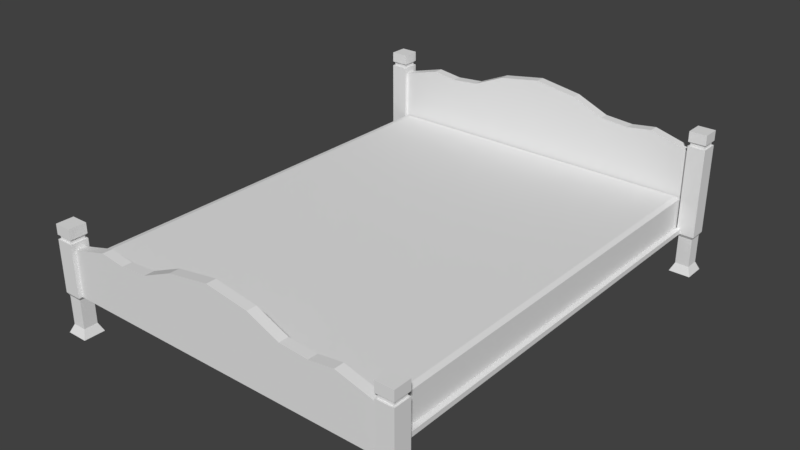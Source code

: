 # Source: cama1-main.blend  (saved by Blender 2.78.0; exported with 4.5.12 LTS)
import bpy
from mathutils import Matrix  # noqa: F401  (used for matrix-valued properties, if any)

bpy.ops.wm.read_factory_settings(use_empty=True)
scene = bpy.context.scene
scene.name = 'Scene'

# ---- collections
col_collection_1 = bpy.data.collections.new('Collection 1'); scene.collection.children.link(col_collection_1)

# ---- world
world_world = bpy.data.worlds.new('World'); scene.world = world_world
world_world.color = (0.05088, 0.05088, 0.05088)
world_world.use_sun_shadow = False
world_world.sun_shadow_jitter_overblur = 0.0
world_world.cycles.sampling_method = 'MANUAL'

# ---- meshes
me_cube_010 = bpy.data.meshes.new('Cube.010')
me_cube_010.from_pydata([(-0.7289, 26.81, -0.4271), (0.243, 26.81, -0.4271), (2.799e-09, 26.81, -0.4271), (0.7289, 26.81, -0.4271), (0.5869, 26.81, -0.4271), (-0.243, 26.81, -0.4271), (0.425, 26.81, -0.4271), (-0.425, 26.81, -0.4271), (-0.5869, 26.81, -0.4271), (0.5869, 26.81, 0.4271), (0.425, 26.81, 0.4271), (0.243, 26.81, 0.4271), (-0.5869, 26.81, 0.4271), (2.799e-09, 26.81, 0.4271), (-0.243, 26.81, 0.4271), (-0.425, 26.81, 0.4271), (-0.7289, 26.81, 0.4271), (0.7289, 26.81, 0.4271), (0.5869, 29.21, 0.4271), (0.5869, 29.24, 0.3958), (0.425, 29.21, 0.4271), (0.425, 29.24, 0.3958), (0.243, 29.21, 0.4271), (0.243, 29.24, 0.3958), (-0.5869, -56.04, 0.3958), (-0.5869, -56.01, 0.4271), (2.799e-09, 29.21, 0.4271), (2.799e-09, 29.24, 0.3958), (-0.243, 29.21, 0.4271), (-0.243, 29.24, 0.3958), (-0.425, 29.21, 0.4271), (-0.425, 29.24, 0.3958), (0.243, -56.04, 0.3958), (0.243, -56.01, 0.4271), (-0.7289, -56.04, 0.3958), (-0.7289, -56.01, 0.4271), (-0.5869, 29.21, 0.4271), (-0.5869, 29.24, 0.3958), (-0.7289, 29.21, 0.4271), (-0.7289, 29.24, 0.3958), (-0.9406, 29.21, 0.4271), (-0.9719, 29.24, 0.3958), (-0.9719, 26.81, 0.3958), (-0.9406, 26.81, 0.4271), (0.9406, 26.81, 0.4271), (0.9719, 26.81, 0.3958), (0.9719, 29.24, 0.3958), (0.9406, 29.21, 0.4271), (0.7289, 29.21, 0.4271), (0.7289, 29.24, 0.3958), (0.9406, -56.01, 0.4271), (0.9719, -56.04, 0.3958), (0.425, -56.01, 0.4271), (0.425, -56.04, 0.3958), (-0.425, -56.01, 0.4271), (-0.425, -56.04, 0.3958), (2.799e-09, -56.04, 0.3958), (2.799e-09, -56.01, 0.4271), (-0.9719, -56.04, 0.3958), (-0.9406, -56.01, 0.4271), (0.7289, -56.04, 0.3958), (0.7289, -56.01, 0.4271), (0.5869, -56.04, 0.3958), (0.5869, -56.01, 0.4271), (-0.243, -56.04, 0.3958), (-0.243, -56.01, 0.4271), (0.9719, 26.81, -0.3683), (0.934, 26.81, -0.4271), (-0.934, 26.81, -0.4271), (-0.9719, 26.81, -0.3683), (0.5869, 29.24, -0.3683), (0.5869, 29.2, -0.4271), (0.425, 29.24, -0.3683), (0.425, 29.2, -0.4271), (0.243, 29.24, -0.3683), (0.243, 29.2, -0.4271), (2.799e-09, 29.24, -0.3683), (2.799e-09, 29.2, -0.4271), (-0.243, 29.24, -0.3683), (-0.243, 29.2, -0.4271), (-0.425, 29.24, -0.3683), (-0.425, 29.2, -0.4271), (-0.5869, 29.24, -0.3683), (-0.5869, 29.2, -0.4271), (-0.7289, 29.24, -0.3683), (-0.7289, 29.2, -0.4271), (-0.9719, 29.24, -0.3683), (-0.934, 29.2, -0.4271), (0.934, 29.2, -0.4271), (0.9719, 29.24, -0.3683), (0.7289, 29.24, -0.3683), (0.7289, 29.2, -0.4271), (-0.5869, -56.01, -0.4271), (-0.5869, -56.04, -0.3683), (2.799e-09, -56.01, -0.4271), (2.799e-09, -56.04, -0.3683), (0.243, -56.01, -0.4271), (0.243, -56.04, -0.3683), (-0.934, -56.01, -0.4271), (-0.9719, -56.04, -0.3683), (-0.7289, -56.01, -0.4271), (-0.7289, -56.04, -0.3683), (0.9719, -56.04, -0.3683), (0.934, -56.01, -0.4271), (0.7289, -56.01, -0.4271), (0.7289, -56.04, -0.3683), (0.425, -56.04, -0.3683), (0.425, -56.01, -0.4271), (-0.425, -56.04, -0.3683), (-0.425, -56.01, -0.4271), (0.5869, -56.01, -0.4271), (0.5869, -56.04, -0.3683), (-0.243, -56.01, -0.4271), (-0.243, -56.04, -0.3683)], [], [(89, 46, 45, 66), (100, 0, 8, 92), (72, 21, 19, 70), (106, 53, 32, 97), (66, 45, 51, 102), (76, 27, 23, 74), (108, 55, 24, 93), (78, 29, 27, 76), (80, 31, 29, 78), (82, 37, 31, 80), (84, 39, 37, 82), (112, 5, 2, 94), (99, 58, 42, 69), (98, 68, 0, 100), (105, 60, 62, 111), (111, 62, 53, 106), (97, 32, 56, 95), (113, 64, 55, 108), (74, 23, 21, 72), (70, 19, 49, 90), (87, 85, 0, 68), (93, 24, 34, 101), (6, 1, 75, 73), (101, 34, 58, 99), (48, 17, 44, 47), (79, 77, 2, 5), (94, 2, 1, 96), (79, 5, 7, 81), (83, 81, 7, 8), (83, 8, 0, 85), (86, 41, 39, 84), (95, 56, 64, 113), (102, 51, 60, 105), (90, 49, 46, 89), (107, 6, 4, 110), (109, 7, 5, 112), (96, 1, 6, 107), (77, 75, 1, 2), (18, 20, 10, 9), (57, 33, 11, 13), (54, 65, 14, 15), (92, 8, 7, 109), (36, 12, 15, 30), (61, 50, 44, 17), (28, 30, 15, 14), (36, 38, 16, 12), (104, 3, 67, 103), (35, 25, 12, 16), (33, 52, 10, 11), (26, 13, 11, 22), (25, 54, 15, 12), (69, 42, 41, 86), (10, 20, 22, 11), (52, 63, 9, 10), (71, 4, 6, 73), (65, 57, 13, 14), (4, 71, 91, 3), (59, 35, 16, 43), (40, 43, 16, 38), (63, 61, 17, 9), (110, 4, 3, 104), (28, 14, 13, 26), (41, 42, 43, 40), (47, 44, 45, 46), (51, 45, 44, 50), (40, 38, 39, 41), (38, 36, 37, 39), (36, 30, 31, 37), (30, 28, 29, 31), (28, 26, 27, 29), (26, 22, 23, 27), (21, 23, 22, 20), (20, 18, 19, 21), (49, 19, 18, 48), (48, 47, 46, 49), (42, 58, 59, 43), (65, 54, 55, 64), (57, 65, 64, 56), (63, 52, 53, 62), (61, 63, 62, 60), (35, 59, 58, 34), (33, 57, 56, 32), (25, 35, 34, 24), (50, 61, 60, 51), (52, 33, 32, 53), (54, 25, 24, 55), (9, 17, 48, 18), (87, 68, 69, 86), (89, 66, 67, 88), (103, 67, 66, 102), (86, 84, 85, 87), (84, 82, 83, 85), (82, 80, 81, 83), (80, 78, 79, 81), (78, 76, 77, 79), (76, 74, 75, 77), (73, 75, 74, 72), (72, 70, 71, 73), (91, 71, 70, 90), (90, 89, 88, 91), (68, 98, 99, 69), (113, 108, 109, 112), (95, 113, 112, 94), (111, 106, 107, 110), (105, 111, 110, 104), (101, 99, 98, 100), (97, 95, 94, 96), (93, 101, 100, 92), (102, 105, 104, 103), (106, 97, 96, 107), (108, 93, 92, 109), (91, 88, 67, 3)])
me_cube_010.use_remesh_preserve_volume = False
me_cube_010.use_remesh_preserve_attributes = False
me_cube_010.use_mirror_vertex_groups = False
me_cube_010.update()
me_cube_009 = bpy.data.meshes.new('Cube.009')
me_cube_009.from_pydata([(-1.0, -1.0, -1.0), (-0.8056, -0.8056, 2.46), (-1.0, 1.0, -1.0), (-0.8056, 0.8056, 2.46), (1.0, -1.0, -1.0), (0.8056, -0.8056, 2.46), (1.0, 1.0, -1.0), (0.8056, 0.8056, 2.46), (-1.0, -1.0, 2.46), (-1.0, 1.0, 2.46), (1.0, 1.0, 2.46), (1.0, -1.0, 2.46), (-0.8056, -0.8056, 2.562), (-0.8056, 0.8056, 2.562), (0.8056, 0.8056, 2.562), (0.8056, -0.8056, 2.562), (-0.9965, -0.9965, 2.627), (-0.9965, 0.9965, 2.627), (0.9965, 0.9965, 2.627), (0.9965, -0.9965, 2.627), (-0.9965, -0.9965, 3.021), (-0.9965, 0.9965, 3.021), (0.9965, 0.9965, 3.021), (0.9965, -0.9965, 3.021), (-0.7962, 0.7962, -1.123), (-0.7962, -0.7962, -1.123), (0.7962, 0.7962, -1.123), (0.7962, -0.7962, -1.123), (-0.7962, 0.7962, -2.246), (-0.7962, -0.7962, -2.246), (0.7962, 0.7962, -2.246), (0.7962, -0.7962, -2.246), (-1.226, 1.226, -2.57), (-1.226, -1.226, -2.57), (1.226, 1.226, -2.57), (1.226, -1.226, -2.57)], [], [(0, 8, 9, 2), (2, 9, 10, 6), (6, 10, 11, 4), (4, 11, 8, 0), (6, 4, 27, 26), (5, 7, 14, 15), (1, 3, 9, 8), (3, 7, 10, 9), (7, 5, 11, 10), (5, 1, 8, 11), (12, 15, 19, 16), (3, 1, 12, 13), (1, 5, 15, 12), (7, 3, 13, 14), (18, 17, 21, 22), (14, 13, 17, 18), (15, 14, 18, 19), (13, 12, 16, 17), (22, 21, 20, 23), (19, 18, 22, 23), (17, 16, 20, 21), (16, 19, 23, 20), (27, 25, 29, 31), (4, 0, 25, 27), (2, 6, 26, 24), (0, 2, 24, 25), (30, 31, 35, 34), (24, 26, 30, 28), (26, 27, 31, 30), (25, 24, 28, 29), (32, 34, 35, 33), (29, 28, 32, 33), (31, 29, 33, 35), (28, 30, 34, 32)])
me_cube_009.use_remesh_preserve_volume = False
me_cube_009.use_remesh_preserve_attributes = False
me_cube_009.use_mirror_vertex_groups = False
me_cube_009.update()
me_cube_006 = bpy.data.meshes.new('Cube.006')
me_cube_006.from_pydata([(-1.0, -1.0, -1.0), (-0.8056, -0.8056, 2.46), (-1.0, 1.0, -1.0), (-0.8056, 0.8056, 2.46), (1.0, -1.0, -1.0), (0.8056, -0.8056, 2.46), (1.0, 1.0, -1.0), (0.8056, 0.8056, 2.46), (-1.0, -1.0, 2.46), (-1.0, 1.0, 2.46), (1.0, 1.0, 2.46), (1.0, -1.0, 2.46), (-0.8056, -0.8056, 2.562), (-0.8056, 0.8056, 2.562), (0.8056, 0.8056, 2.562), (0.8056, -0.8056, 2.562), (-0.9965, -0.9965, 2.627), (-0.9965, 0.9965, 2.627), (0.9965, 0.9965, 2.627), (0.9965, -0.9965, 2.627), (-0.9965, -0.9965, 3.021), (-0.9965, 0.9965, 3.021), (0.9965, 0.9965, 3.021), (0.9965, -0.9965, 3.021), (-0.7962, 0.7962, -1.123), (-0.7962, -0.7962, -1.123), (0.7962, 0.7962, -1.123), (0.7962, -0.7962, -1.123), (-0.7962, 0.7962, -2.246), (-0.7962, -0.7962, -2.246), (0.7962, 0.7962, -2.246), (0.7962, -0.7962, -2.246), (-1.226, 1.226, -2.57), (-1.226, -1.226, -2.57), (1.226, 1.226, -2.57), (1.226, -1.226, -2.57)], [], [(0, 8, 9, 2), (2, 9, 10, 6), (6, 10, 11, 4), (4, 11, 8, 0), (6, 4, 27, 26), (5, 7, 14, 15), (1, 3, 9, 8), (3, 7, 10, 9), (7, 5, 11, 10), (5, 1, 8, 11), (12, 15, 19, 16), (3, 1, 12, 13), (1, 5, 15, 12), (7, 3, 13, 14), (18, 17, 21, 22), (14, 13, 17, 18), (15, 14, 18, 19), (13, 12, 16, 17), (22, 21, 20, 23), (19, 18, 22, 23), (17, 16, 20, 21), (16, 19, 23, 20), (27, 25, 29, 31), (4, 0, 25, 27), (2, 6, 26, 24), (0, 2, 24, 25), (30, 31, 35, 34), (24, 26, 30, 28), (26, 27, 31, 30), (25, 24, 28, 29), (32, 34, 35, 33), (29, 28, 32, 33), (31, 29, 33, 35), (28, 30, 34, 32)])
me_cube_006.use_remesh_preserve_volume = False
me_cube_006.use_remesh_preserve_attributes = False
me_cube_006.use_mirror_vertex_groups = False
me_cube_006.update()
me_cube_005 = bpy.data.meshes.new('Cube.005')
me_cube_005.from_pydata([(-1.0, -1.0, -1.0), (-0.8056, -0.8056, 1.0), (-1.0, 1.0, -1.0), (-0.8056, 0.8056, 1.0), (1.0, -1.0, -1.0), (0.8056, -0.8056, 1.0), (1.0, 1.0, -1.0), (0.8056, 0.8056, 1.0), (-1.0, -1.0, 1.0), (-1.0, 1.0, 1.0), (1.0, 1.0, 1.0), (1.0, -1.0, 1.0), (-0.8056, -0.8056, 1.102), (-0.8056, 0.8056, 1.102), (0.8056, 0.8056, 1.102), (0.8056, -0.8056, 1.102), (-0.9965, -0.9965, 1.167), (-0.9965, 0.9965, 1.167), (0.9965, 0.9965, 1.167), (0.9965, -0.9965, 1.167), (-0.9965, -0.9965, 1.56), (-0.9965, 0.9965, 1.56), (0.9965, 0.9965, 1.56), (0.9965, -0.9965, 1.56), (-0.7962, 0.7962, -1.123), (-0.7962, -0.7962, -1.123), (0.7962, 0.7962, -1.123), (0.7962, -0.7962, -1.123), (-0.7962, 0.7962, -2.246), (-0.7962, -0.7962, -2.246), (0.7962, 0.7962, -2.246), (0.7962, -0.7962, -2.246), (-1.226, 1.226, -2.57), (-1.226, -1.226, -2.57), (1.226, 1.226, -2.57), (1.226, -1.226, -2.57)], [], [(0, 8, 9, 2), (2, 9, 10, 6), (6, 10, 11, 4), (4, 11, 8, 0), (6, 4, 27, 26), (5, 7, 14, 15), (1, 3, 9, 8), (3, 7, 10, 9), (7, 5, 11, 10), (5, 1, 8, 11), (12, 15, 19, 16), (3, 1, 12, 13), (1, 5, 15, 12), (7, 3, 13, 14), (18, 17, 21, 22), (14, 13, 17, 18), (15, 14, 18, 19), (13, 12, 16, 17), (22, 21, 20, 23), (19, 18, 22, 23), (17, 16, 20, 21), (16, 19, 23, 20), (27, 25, 29, 31), (4, 0, 25, 27), (2, 6, 26, 24), (0, 2, 24, 25), (30, 31, 35, 34), (24, 26, 30, 28), (26, 27, 31, 30), (25, 24, 28, 29), (32, 34, 35, 33), (29, 28, 32, 33), (31, 29, 33, 35), (28, 30, 34, 32)])
me_cube_005.use_remesh_preserve_volume = False
me_cube_005.use_remesh_preserve_attributes = False
me_cube_005.use_mirror_vertex_groups = False
me_cube_005.update()
me_cube_003 = bpy.data.meshes.new('Cube.003')
me_cube_003.from_pydata([(-1.0, -1.0, -1.0), (-0.8056, -0.8056, 1.0), (-1.0, 1.0, -1.0), (-0.8056, 0.8056, 1.0), (1.0, -1.0, -1.0), (0.8056, -0.8056, 1.0), (1.0, 1.0, -1.0), (0.8056, 0.8056, 1.0), (-1.0, -1.0, 1.0), (-1.0, 1.0, 1.0), (1.0, 1.0, 1.0), (1.0, -1.0, 1.0), (-0.8056, -0.8056, 1.102), (-0.8056, 0.8056, 1.102), (0.8056, 0.8056, 1.102), (0.8056, -0.8056, 1.102), (-0.9965, -0.9965, 1.167), (-0.9965, 0.9965, 1.167), (0.9965, 0.9965, 1.167), (0.9965, -0.9965, 1.167), (-0.9965, -0.9965, 1.56), (-0.9965, 0.9965, 1.56), (0.9965, 0.9965, 1.56), (0.9965, -0.9965, 1.56), (-0.7962, 0.7962, -1.123), (-0.7962, -0.7962, -1.123), (0.7962, 0.7962, -1.123), (0.7962, -0.7962, -1.123), (-0.7962, 0.7962, -2.246), (-0.7962, -0.7962, -2.246), (0.7962, 0.7962, -2.246), (0.7962, -0.7962, -2.246), (-1.226, 1.226, -2.57), (-1.226, -1.226, -2.57), (1.226, 1.226, -2.57), (1.226, -1.226, -2.57)], [], [(0, 8, 9, 2), (2, 9, 10, 6), (6, 10, 11, 4), (4, 11, 8, 0), (6, 4, 27, 26), (5, 7, 14, 15), (1, 3, 9, 8), (3, 7, 10, 9), (7, 5, 11, 10), (5, 1, 8, 11), (12, 15, 19, 16), (3, 1, 12, 13), (1, 5, 15, 12), (7, 3, 13, 14), (18, 17, 21, 22), (14, 13, 17, 18), (15, 14, 18, 19), (13, 12, 16, 17), (22, 21, 20, 23), (19, 18, 22, 23), (17, 16, 20, 21), (16, 19, 23, 20), (27, 25, 29, 31), (4, 0, 25, 27), (2, 6, 26, 24), (0, 2, 24, 25), (30, 31, 35, 34), (24, 26, 30, 28), (26, 27, 31, 30), (25, 24, 28, 29), (32, 34, 35, 33), (29, 28, 32, 33), (31, 29, 33, 35), (28, 30, 34, 32)])
me_cube_003.use_remesh_preserve_volume = False
me_cube_003.use_remesh_preserve_attributes = False
me_cube_003.use_mirror_vertex_groups = False
me_cube_003.update()
me_cube_002 = bpy.data.meshes.new('Cube.002')
me_cube_002.from_pydata([(-1.0, 87.51, -1.0), (-1.0, 87.51, 1.043), (-1.0, 89.51, -1.0), (-1.0, 89.51, 1.043), (1.0, 87.51, -1.0), (1.0, 87.51, 1.043), (1.0, 89.51, -1.0), (1.0, 89.51, 1.043), (0.0, 89.51, -1.0), (0.0, 89.51, 1.861), (0.0, 87.51, -1.0), (0.0, 87.51, 1.861), (0.75, 89.51, 1.35), (0.75, 87.51, -1.0), (0.75, 89.51, -1.0), (0.75, 87.51, 1.35), (-0.75, 89.51, -1.0), (-0.75, 87.51, 1.35), (-0.75, 89.51, 1.35), (-0.75, 87.51, -1.0), (0.25, 89.51, -1.0), (0.25, 87.51, 1.682), (0.25, 89.51, 1.682), (0.25, 87.51, -1.0), (-0.25, 89.51, 1.682), (-0.25, 87.51, -1.0), (-0.25, 89.51, -1.0), (-0.25, 87.51, 1.682), (0.6039, 89.51, 1.26), (0.4373, 89.51, 1.319), (0.4373, 87.51, -1.0), (0.6039, 87.51, -1.0), (0.4373, 89.51, -1.0), (0.6039, 89.51, -1.0), (0.6039, 87.51, 1.26), (0.4373, 87.51, 1.319), (-0.4373, 89.51, -1.0), (-0.6039, 89.51, -1.0), (-0.6039, 87.51, 1.26), (-0.4373, 87.51, 1.319), (-0.6039, 89.51, 1.26), (-0.4373, 89.51, 1.319), (-0.4373, 87.51, -1.0), (-0.6039, 87.51, -1.0), (-1.0, -1.0, -1.0), (-1.0, -1.0, 0.04323), (-1.0, 1.0, -1.0), (-1.0, 1.0, 0.04323), (1.0, -1.0, -1.0), (1.0, -1.0, 0.04323), (1.0, 1.0, -1.0), (1.0, 1.0, 0.04323), (0.0, 1.0, -1.0), (0.0, 1.0, 0.8608), (0.0, -1.0, -1.0), (0.0, -1.0, 0.8608), (0.75, 1.0, 0.3497), (0.75, -1.0, -1.0), (0.75, 1.0, -1.0), (0.75, -1.0, 0.3497), (-0.75, 1.0, -1.0), (-0.75, -1.0, 0.3497), (-0.75, 1.0, 0.3497), (-0.75, -1.0, -1.0), (0.25, 1.0, -1.0), (0.25, -1.0, 0.6819), (0.25, 1.0, 0.6819), (0.25, -1.0, -1.0), (-0.25, 1.0, 0.6819), (-0.25, -1.0, -1.0), (-0.25, 1.0, -1.0), (-0.25, -1.0, 0.6819), (0.6039, 1.0, 0.2604), (0.4373, 1.0, 0.3185), (0.4373, -1.0, -1.0), (0.6039, -1.0, -1.0), (0.4373, 1.0, -1.0), (0.6039, 1.0, -1.0), (0.6039, -1.0, 0.2604), (0.4373, -1.0, 0.3185), (-0.4373, 1.0, -1.0), (-0.6039, 1.0, -1.0), (-0.6039, -1.0, 0.2604), (-0.4373, -1.0, 0.3185), (-0.6039, 1.0, 0.2604), (-0.4373, 1.0, 0.3185), (-0.4373, -1.0, -1.0), (-0.6039, -1.0, -1.0), (-1.0, 89.51, -1.127), (-1.0, 87.51, -1.127), (-0.75, 89.51, -1.127), (1.0, 87.51, -1.127), (1.0, 89.51, -1.127), (0.75, 87.51, -1.127), (0.25, 89.51, -1.127), (0.0, 89.51, -1.127), (-0.25, 87.51, -1.127), (0.0, 87.51, -1.127), (0.75, 89.51, -1.127), (-0.75, 87.51, -1.127), (0.25, 87.51, -1.127), (-0.25, 89.51, -1.127), (0.4373, 87.51, -1.127), (0.6039, 87.51, -1.127), (0.4373, 89.51, -1.127), (0.6039, 89.51, -1.127), (-0.4373, 89.51, -1.127), (-0.6039, 89.51, -1.127), (-0.4373, 87.51, -1.127), (-0.6039, 87.51, -1.127), (-1.0, 1.0, -1.127), (-1.0, -1.0, -1.127), (-0.75, 1.0, -1.127), (1.0, -1.0, -1.127), (1.0, 1.0, -1.127), (0.75, -1.0, -1.127), (0.25, 1.0, -1.127), (0.0, 1.0, -1.127), (-0.25, -1.0, -1.127), (0.0, -1.0, -1.127), (0.75, 1.0, -1.127), (-0.75, -1.0, -1.127), (0.25, -1.0, -1.127), (-0.25, 1.0, -1.127), (0.4373, -1.0, -1.127), (0.6039, -1.0, -1.127), (0.4373, 1.0, -1.127), (0.6039, 1.0, -1.127), (-0.4373, 1.0, -1.127), (-0.6039, 1.0, -1.127), (-0.4373, -1.0, -1.127), (-0.6039, -1.0, -1.127), (1.0, 84.63, -1.0), (1.0, 84.63, -1.127), (-0.75, 84.63, -1.0), (-1.0, 84.63, -1.0), (0.25, 84.63, -1.0), (0.0, 84.63, -1.0), (0.75, 84.63, -1.0), (0.6039, 84.63, -1.127), (0.6039, 84.63, -1.0), (0.75, 84.63, -1.127), (-0.25, 84.63, -1.0), (0.4373, 84.63, -1.0), (-0.4373, 84.63, -1.0), (-0.6039, 84.63, -1.0), (0.25, 84.63, -1.127), (0.4373, 84.63, -1.127), (-0.75, 84.63, -1.127), (-1.0, 84.63, -1.127), (0.0, 84.63, -1.127), (-0.25, 84.63, -1.127), (-0.4373, 84.63, -1.127), (-0.6039, 84.63, -1.127), (0.6039, 87.07, -1.0), (0.4373, 87.07, -1.0), (0.25, 87.07, -1.0), (0.0, 87.07, -1.0), (-0.25, 87.07, -1.0), (-0.4373, 87.07, -1.0), (-0.6039, 87.07, -1.0), (-0.75, 87.07, -1.0), (-1.0, 87.07, -1.0), (0.0, 87.07, -1.127), (0.25, 87.07, -1.127), (0.4373, 87.07, -1.127), (0.6039, 87.07, -1.127), (0.75, 87.07, -1.127), (-1.0, 87.07, -1.127), (1.0, 87.07, -1.127), (1.0, 87.07, -1.0), (0.75, 87.07, -1.0), (-0.25, 87.07, -1.127), (-0.4373, 87.07, -1.127), (-0.6039, 87.07, -1.127), (-0.75, 87.07, -1.127), (-0.75, 1.785, -1.127), (-1.0, 1.785, -1.127), (-0.6039, 1.785, -1.0), (0.4373, 1.785, -1.127), (0.25, 1.785, -1.127), (0.0, 1.785, -1.0), (0.25, 1.785, -1.0), (-1.0, 1.785, -1.0), (-0.75, 1.785, -1.0), (0.6039, 1.785, -1.127), (1.0, 1.785, -1.0), (0.75, 1.785, -1.0), (0.4373, 1.785, -1.0), (0.75, 1.785, -1.127), (-0.4373, 1.785, -1.0), (0.6039, 1.785, -1.0), (0.0, 1.785, -1.127), (-0.6039, 1.785, -1.127), (-0.4373, 1.785, -1.127), (-0.25, 1.785, -1.0), (-0.25, 1.785, -1.127), (1.0, 1.785, -1.127)], [], [(0, 1, 3, 2), (14, 12, 7, 6), (6, 7, 5, 4), (19, 17, 1, 0), (69, 86, 130, 118), (18, 3, 1, 17), (22, 9, 11, 21), (0, 2, 88, 89), (23, 21, 11, 10), (26, 24, 9, 8), (171, 138, 132, 170), (20, 22, 29, 32), (30, 35, 21, 23), (33, 28, 12, 14), (24, 41, 39, 27), (16, 18, 40, 37), (40, 18, 17, 38), (43, 38, 17, 19), (7, 12, 15, 5), (4, 5, 15, 13), (13, 15, 34, 31), (178, 190, 144, 145), (8, 20, 94, 95), (2, 3, 18, 16), (25, 27, 39, 42), (8, 9, 22, 20), (16, 37, 107, 90), (57, 75, 125, 115), (12, 28, 34, 15), (10, 11, 27, 25), (9, 24, 27, 11), (26, 8, 95, 101), (36, 41, 24, 26), (35, 30, 31, 34), (29, 35, 34, 28), (86, 87, 131, 130), (28, 33, 32, 29), (41, 36, 37, 40), (32, 33, 105, 104), (40, 38, 39, 41), (38, 43, 42, 39), (29, 22, 21, 35), (44, 45, 47, 46), (58, 56, 51, 50), (50, 51, 49, 48), (63, 61, 45, 44), (50, 48, 113, 114), (62, 47, 45, 61), (66, 53, 55, 65), (74, 67, 122, 124), (67, 65, 55, 54), (70, 68, 53, 52), (189, 185, 139, 141), (64, 66, 73, 76), (74, 79, 65, 67), (77, 72, 56, 58), (68, 85, 83, 71), (60, 62, 84, 81), (84, 62, 61, 82), (87, 82, 61, 63), (51, 56, 59, 49), (48, 49, 59, 57), (57, 59, 78, 75), (154, 171, 13, 31), (154, 155, 143, 140), (46, 47, 62, 60), (69, 71, 83, 86), (52, 53, 66, 64), (67, 54, 119, 122), (182, 188, 143, 136), (56, 72, 78, 59), (54, 55, 71, 69), (53, 68, 71, 55), (75, 74, 124, 125), (80, 85, 68, 70), (79, 74, 75, 78), (73, 79, 78, 72), (36, 26, 101, 106), (72, 77, 76, 73), (85, 80, 81, 84), (187, 186, 132, 138), (84, 82, 83, 85), (82, 87, 86, 83), (73, 66, 65, 79), (98, 92, 91, 93), (101, 95, 97, 96), (106, 101, 96, 108), (94, 104, 102, 100), (88, 90, 99, 89), (95, 94, 100, 97), (105, 98, 93, 103), (90, 107, 109, 99), (105, 103, 102, 104), (106, 108, 109, 107), (120, 114, 113, 115), (123, 117, 119, 118), (128, 123, 118, 130), (116, 126, 124, 122), (110, 112, 121, 111), (117, 116, 122, 119), (127, 120, 115, 125), (112, 129, 131, 121), (127, 125, 124, 126), (128, 130, 131, 129), (48, 57, 115, 113), (155, 30, 23, 156), (157, 137, 136, 156), (185, 179, 147, 139), (176, 177, 149, 148), (184, 178, 145, 134), (179, 180, 146, 147), (87, 63, 121, 131), (44, 46, 110, 111), (63, 44, 111, 121), (2, 16, 90, 88), (54, 69, 118, 119), (37, 36, 106, 107), (20, 32, 104, 94), (158, 142, 137, 157), (33, 14, 98, 105), (158, 159, 144, 142), (14, 6, 92, 98), (160, 145, 144, 159), (6, 4, 91, 92), (160, 161, 134, 145), (181, 182, 136, 137), (183, 184, 134, 135), (162, 135, 134, 161), (174, 173, 152, 153), (172, 151, 152, 173), (172, 163, 150, 151), (163, 164, 146, 150), (164, 165, 147, 146), (166, 139, 147, 165), (166, 167, 141, 139), (167, 169, 133, 141), (168, 149, 135, 162), (169, 170, 132, 133), (191, 187, 138, 140), (188, 191, 140, 143), (180, 192, 150, 146), (194, 193, 153, 152), (195, 181, 137, 142), (196, 194, 152, 151), (190, 195, 142, 144), (177, 183, 135, 149), (192, 196, 151, 150), (186, 197, 133, 132), (193, 176, 148, 153), (197, 189, 141, 133), (174, 153, 148, 175), (168, 175, 148, 149), (89, 99, 175, 168), (109, 174, 175, 99), (91, 4, 170, 169), (89, 168, 162, 0), (93, 91, 169, 167), (103, 93, 167, 166), (103, 166, 165, 102), (100, 102, 165, 164), (97, 100, 164, 163), (96, 97, 163, 172), (96, 172, 173, 108), (109, 108, 173, 174), (0, 162, 161, 19), (43, 19, 161, 160), (43, 160, 159, 42), (25, 42, 159, 158), (25, 158, 157, 10), (10, 157, 156, 23), (143, 155, 156, 136), (31, 30, 155, 154), (140, 138, 171, 154), (13, 171, 170, 4), (114, 120, 189, 197), (129, 112, 176, 193), (50, 114, 197, 186), (117, 123, 196, 192), (110, 46, 183, 177), (80, 70, 195, 190), (123, 128, 194, 196), (70, 52, 181, 195), (128, 129, 193, 194), (116, 117, 192, 180), (76, 77, 191, 188), (77, 58, 187, 191), (46, 60, 184, 183), (52, 64, 182, 181), (126, 116, 180, 179), (60, 81, 178, 184), (112, 110, 177, 176), (127, 126, 179, 185), (58, 50, 186, 187), (64, 76, 188, 182), (120, 127, 185, 189), (81, 80, 190, 178)])
me_cube_002.use_remesh_preserve_volume = False
me_cube_002.use_remesh_preserve_attributes = False
me_cube_002.use_mirror_vertex_groups = False
me_cube_002.update()

# ---- objects
ob_cube_005 = bpy.data.objects.new('Cube.005', me_cube_010)
ob_cube_004 = bpy.data.objects.new('Cube.004', me_cube_009)
ob_cube_003 = bpy.data.objects.new('Cube.003', me_cube_006)
ob_cube_002 = bpy.data.objects.new('Cube.002', me_cube_005)
ob_cube_001 = bpy.data.objects.new('Cube.001', me_cube_003)
ob_cube = bpy.data.objects.new('Cube', me_cube_002)

# ---- transforms, parenting, visibility, modifiers, constraints
ob_cube_005.location = (-1.264e-08, 7.549, -0.6005)
ob_cube_005.scale = (4.517, 0.1305, 1.0)
ob_cube_005.lineart.crease_threshold = 0.0
ob_cube_004.location = (4.662, 11.56, -0.4431)
ob_cube_004.scale = (0.2307, 0.2307, 0.6848)
ob_cube_004.lineart.crease_threshold = 0.0
ob_cube_003.location = (-4.638, 11.56, -0.4431)
ob_cube_003.scale = (0.2307, 0.2307, 0.6848)
ob_cube_003.lineart.crease_threshold = 0.0
ob_cube_002.location = (-4.638, -1.894e-07, -0.4431)
ob_cube_002.scale = (0.2307, 0.2307, 0.6848)
ob_cube_002.lineart.crease_threshold = 0.0
ob_cube_001.location = (4.662, -1.894e-07, -0.4431)
ob_cube_001.scale = (0.2307, 0.2307, 0.6848)
ob_cube_001.lineart.crease_threshold = 0.0
ob_cube.location = (0.0, 0.0, 0.0)
ob_cube.scale = (4.517, 0.1305, 1.0)
ob_cube.lineart.crease_threshold = 0.0

# ---- collection membership
col_collection_1.objects.link(ob_cube_005)
col_collection_1.objects.link(ob_cube_004)
col_collection_1.objects.link(ob_cube_003)
col_collection_1.objects.link(ob_cube_002)
col_collection_1.objects.link(ob_cube_001)
col_collection_1.objects.link(ob_cube)

# ---- scene / render settings (as saved in the file)
scene.frame_start = 1; scene.frame_end = 250; scene.frame_set(1)
scene.render.engine = 'BLENDER_EEVEE_NEXT'
scene.render.resolution_percentage = 50
scene.render.dither_intensity = 0.0
scene.cycles.use_denoising = False
scene.cycles.samples = 128
scene.cycles.sampling_pattern = 'TABULATED_SOBOL'
scene.cycles.light_sampling_threshold = 0.0
scene.cycles.use_adaptive_sampling = False
scene.cycles.use_light_tree = False
scene.cycles.blur_glossy = 0.0
scene.cycles.sample_clamp_indirect = 0.0
scene.view_settings.view_transform = 'Standard'
bpy.context.view_layer.update()

# ---- added for rendering (the .blend has no active camera and no usable light): camera, sun
cam_auto = bpy.data.cameras.new('AutoCamera')
cam_auto.lens = 50.0
cam_auto.sensor_width = 36.0
cam_auto.clip_end = 1000.0
ob_auto_camera = bpy.data.objects.new('AutoCamera', cam_auto)
scene.collection.objects.link(ob_auto_camera)
ob_auto_camera.location = (14.9525, -12.1513, 11.7815)
ob_auto_camera.rotation_euler = (1.09748, -7.21219e-08, 0.694738)
scene.camera = ob_auto_camera
light_auto_sun = bpy.data.lights.new('AutoSun', 'SUN')
light_auto_sun.energy = 3.0
light_auto_sun.angle = 0.0523599
ob_auto_sun = bpy.data.objects.new('AutoSun', light_auto_sun)
scene.collection.objects.link(ob_auto_sun)
ob_auto_sun.rotation_euler = (0.872665, 0.174533, 0.523599)
bpy.context.view_layer.update()
